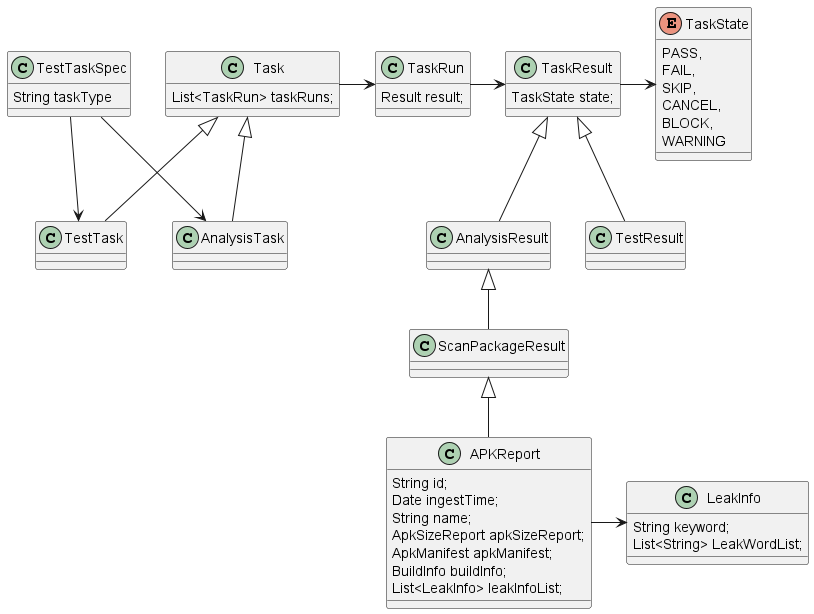

The diagram above was rendered by PlantUML. Its source (embedded in the PNG):
@startuml TaskDataType
class TaskResult{
    TaskState state;
}

enum TaskState{
    PASS,
    FAIL,
    SKIP,
    CANCEL,
    BLOCK,
    WARNING
}

class AnalysisResult extends TaskResult{}
class TestResult extends TaskResult{}
class ScanPackageResult extends AnalysisResult{}
class APKReport extends ScanPackageResult{
    String id;
    Date ingestTime;
    String name;
    ApkSizeReport apkSizeReport;
    ApkManifest apkManifest;
    BuildInfo buildInfo;
    List<LeakInfo> leakInfoList;
}
class LeakInfo {
    String keyword;
    List<String> LeakWordList;
}
APKReport -> LeakInfo
class Task{
    List<TaskRun> taskRuns;
}
class AnalysisTask extends Task{
}
class TestTask extends Task{}

class TaskRun{
    Result result;
}
TaskRun -> TaskResult

TaskResult -> TaskState

Task -> TaskRun

class TestTaskSpec{
    String taskType
}

TestTaskSpec --> AnalysisTask
TestTaskSpec --> TestTask
@enduml